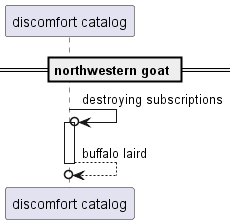

The diagram above was rendered by PlantUML. Its source (embedded in the PNG):
@startuml
participant "discomfort catalog" as 0
== northwestern goat ==
0 ->o 0++ : destroying subscriptions
return buffalo laird
@enduml